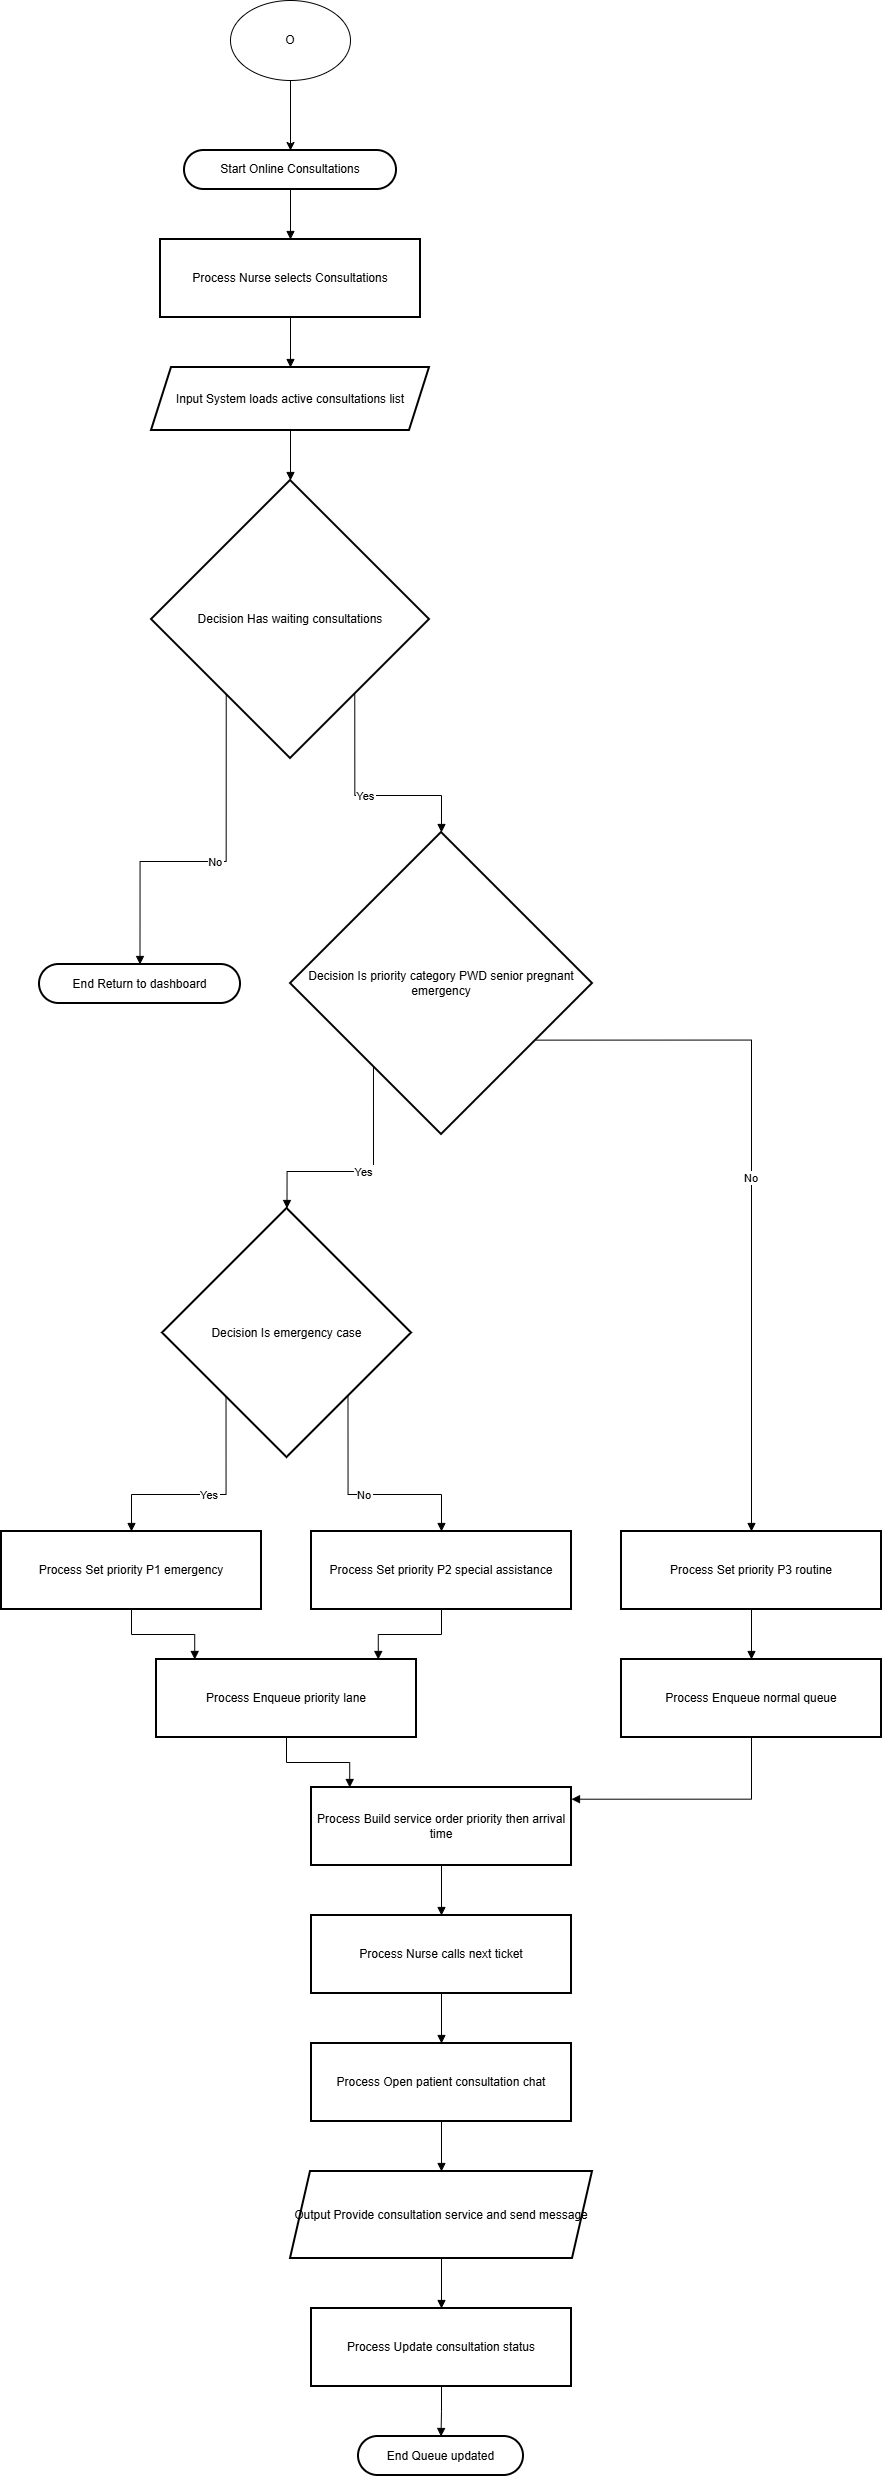

The diagram above was exported from draw.io. Its source (the exported page's mxGraphModel, read from the mxfile embedded in the PNG):
<mxGraphModel dx="960" dy="491" grid="1" gridSize="10" guides="1" tooltips="1" connect="1" arrows="1" fold="1" page="1" pageScale="1" pageWidth="850" pageHeight="1100" math="0" shadow="0">
  <root>
    <mxCell id="0" />
    <mxCell id="1" parent="0" />
    <mxCell id="2" parent="1" style="rounded=1;whiteSpace=wrap;arcSize=50;strokeWidth=2;" value="Start Online Consultations" vertex="1">
      <mxGeometry height="39" width="212" x="203" y="220" as="geometry" />
    </mxCell>
    <mxCell id="3" parent="1" style="whiteSpace=wrap;strokeWidth=2;" value="Process Nurse selects Consultations" vertex="1">
      <mxGeometry height="78" width="260" x="179" y="309" as="geometry" />
    </mxCell>
    <mxCell id="4" parent="1" style="shape=parallelogram;perimeter=parallelogramPerimeter;fixedSize=1;strokeWidth=2;whiteSpace=wrap;" value="Input System loads active consultations list" vertex="1">
      <mxGeometry height="63" width="278" x="170" y="437" as="geometry" />
    </mxCell>
    <mxCell id="5" parent="1" style="rhombus;strokeWidth=2;whiteSpace=wrap;" value="Decision Has waiting consultations" vertex="1">
      <mxGeometry height="278" width="278" x="170" y="550" as="geometry" />
    </mxCell>
    <mxCell id="6" parent="1" style="rounded=1;whiteSpace=wrap;arcSize=50;strokeWidth=2;" value="End Return to dashboard" vertex="1">
      <mxGeometry height="39" width="201" x="58" y="1034" as="geometry" />
    </mxCell>
    <mxCell id="7" parent="1" style="rhombus;strokeWidth=2;whiteSpace=wrap;" value="Decision Is priority category PWD senior pregnant emergency" vertex="1">
      <mxGeometry height="302" width="302" x="309" y="902" as="geometry" />
    </mxCell>
    <mxCell id="8" parent="1" style="rhombus;strokeWidth=2;whiteSpace=wrap;" value="Decision Is emergency case" vertex="1">
      <mxGeometry height="249" width="249" x="181" y="1278" as="geometry" />
    </mxCell>
    <mxCell id="9" parent="1" style="whiteSpace=wrap;strokeWidth=2;" value="Process Set priority P1 emergency" vertex="1">
      <mxGeometry height="78" width="260" x="20" y="1601" as="geometry" />
    </mxCell>
    <mxCell id="10" parent="1" style="whiteSpace=wrap;strokeWidth=2;" value="Process Set priority P2 special assistance" vertex="1">
      <mxGeometry height="78" width="260" x="330" y="1601" as="geometry" />
    </mxCell>
    <mxCell id="11" parent="1" style="whiteSpace=wrap;strokeWidth=2;" value="Process Set priority P3 routine" vertex="1">
      <mxGeometry height="78" width="260" x="640" y="1601" as="geometry" />
    </mxCell>
    <mxCell id="12" parent="1" style="whiteSpace=wrap;strokeWidth=2;" value="Process Enqueue priority lane" vertex="1">
      <mxGeometry height="78" width="260" x="175" y="1729" as="geometry" />
    </mxCell>
    <mxCell id="13" parent="1" style="whiteSpace=wrap;strokeWidth=2;" value="Process Enqueue normal queue" vertex="1">
      <mxGeometry height="78" width="260" x="640" y="1729" as="geometry" />
    </mxCell>
    <mxCell id="14" parent="1" style="whiteSpace=wrap;strokeWidth=2;" value="Process Build service order priority then arrival time" vertex="1">
      <mxGeometry height="78" width="260" x="330" y="1857" as="geometry" />
    </mxCell>
    <mxCell id="15" parent="1" style="whiteSpace=wrap;strokeWidth=2;" value="Process Nurse calls next ticket" vertex="1">
      <mxGeometry height="78" width="260" x="330" y="1985" as="geometry" />
    </mxCell>
    <mxCell id="16" parent="1" style="whiteSpace=wrap;strokeWidth=2;" value="Process Open patient consultation chat" vertex="1">
      <mxGeometry height="78" width="260" x="330" y="2113" as="geometry" />
    </mxCell>
    <mxCell id="17" parent="1" style="shape=parallelogram;perimeter=parallelogramPerimeter;fixedSize=1;strokeWidth=2;whiteSpace=wrap;" value="Output Provide consultation service and send message" vertex="1">
      <mxGeometry height="87" width="302" x="309" y="2241" as="geometry" />
    </mxCell>
    <mxCell id="18" parent="1" style="whiteSpace=wrap;strokeWidth=2;" value="Process Update consultation status" vertex="1">
      <mxGeometry height="78" width="260" x="330" y="2378" as="geometry" />
    </mxCell>
    <mxCell id="19" parent="1" style="rounded=1;whiteSpace=wrap;arcSize=50;strokeWidth=2;" value="End Queue updated" vertex="1">
      <mxGeometry height="39" width="165" x="377" y="2506" as="geometry" />
    </mxCell>
    <mxCell id="20" edge="1" parent="1" source="2" style="startArrow=none;endArrow=block;exitX=0.5;exitY=1;entryX=0.5;entryY=0;rounded=0;edgeStyle=orthogonalEdgeStyle;" target="3" value="">
      <mxGeometry relative="1" as="geometry" />
    </mxCell>
    <mxCell id="21" edge="1" parent="1" source="3" style="startArrow=none;endArrow=block;exitX=0.5;exitY=1;entryX=0.5;entryY=0;rounded=0;edgeStyle=orthogonalEdgeStyle;" target="4" value="">
      <mxGeometry relative="1" as="geometry" />
    </mxCell>
    <mxCell id="22" edge="1" parent="1" source="4" style="startArrow=none;endArrow=block;exitX=0.5;exitY=1;entryX=0.5;entryY=0;rounded=0;edgeStyle=orthogonalEdgeStyle;" target="5" value="">
      <mxGeometry relative="1" as="geometry" />
    </mxCell>
    <mxCell id="23" edge="1" parent="1" source="5" style="startArrow=none;endArrow=block;exitX=0.07;exitY=1;entryX=0.5;entryY=-0.01;rounded=0;edgeStyle=orthogonalEdgeStyle;" target="6" value="No">
      <mxGeometry relative="1" as="geometry" />
    </mxCell>
    <mxCell id="24" edge="1" parent="1" source="5" style="startArrow=none;endArrow=block;exitX=0.93;exitY=1;entryX=0.5;entryY=0;rounded=0;edgeStyle=orthogonalEdgeStyle;" target="7" value="Yes">
      <mxGeometry relative="1" as="geometry" />
    </mxCell>
    <mxCell id="25" edge="1" parent="1" source="7" style="startArrow=none;endArrow=block;exitX=0.09;exitY=1;entryX=0.5;entryY=0;rounded=0;edgeStyle=orthogonalEdgeStyle;" target="8" value="Yes">
      <mxGeometry relative="1" as="geometry" />
    </mxCell>
    <mxCell id="26" edge="1" parent="1" source="8" style="startArrow=none;endArrow=block;exitX=0.02;exitY=1;entryX=0.5;entryY=-0.01;rounded=0;edgeStyle=orthogonalEdgeStyle;" target="9" value="Yes">
      <mxGeometry relative="1" as="geometry" />
    </mxCell>
    <mxCell id="27" edge="1" parent="1" source="8" style="startArrow=none;endArrow=block;exitX=0.98;exitY=1;entryX=0.5;entryY=-0.01;rounded=0;edgeStyle=orthogonalEdgeStyle;" target="10" value="No">
      <mxGeometry relative="1" as="geometry" />
    </mxCell>
    <mxCell id="28" edge="1" parent="1" source="7" style="startArrow=none;endArrow=block;exitX=1;exitY=0.8;entryX=0.5;entryY=-0.01;rounded=0;edgeStyle=orthogonalEdgeStyle;" target="11" value="No">
      <mxGeometry relative="1" as="geometry" />
    </mxCell>
    <mxCell id="29" edge="1" parent="1" source="9" style="startArrow=none;endArrow=block;exitX=0.5;exitY=0.99;entryX=0.14;entryY=-0.01;rounded=0;edgeStyle=orthogonalEdgeStyle;" target="12" value="">
      <mxGeometry relative="1" as="geometry" />
    </mxCell>
    <mxCell id="30" edge="1" parent="1" source="10" style="startArrow=none;endArrow=block;exitX=0.5;exitY=0.99;entryX=0.86;entryY=-0.01;rounded=0;edgeStyle=orthogonalEdgeStyle;" target="12" value="">
      <mxGeometry relative="1" as="geometry" />
    </mxCell>
    <mxCell id="31" edge="1" parent="1" source="11" style="startArrow=none;endArrow=block;exitX=0.5;exitY=0.99;entryX=0.5;entryY=-0.01;rounded=0;edgeStyle=orthogonalEdgeStyle;" target="13" value="">
      <mxGeometry relative="1" as="geometry" />
    </mxCell>
    <mxCell id="32" edge="1" parent="1" source="12" style="startArrow=none;endArrow=block;exitX=0.5;exitY=0.99;entryX=0.14;entryY=-0.01;rounded=0;edgeStyle=orthogonalEdgeStyle;" target="14" value="">
      <mxGeometry relative="1" as="geometry" />
    </mxCell>
    <mxCell id="33" edge="1" parent="1" source="13" style="startArrow=none;endArrow=block;exitX=0.5;exitY=0.99;entryX=1;entryY=0.15;rounded=0;edgeStyle=orthogonalEdgeStyle;" target="14" value="">
      <mxGeometry relative="1" as="geometry" />
    </mxCell>
    <mxCell id="34" edge="1" parent="1" source="14" style="startArrow=none;endArrow=block;exitX=0.5;exitY=0.99;entryX=0.5;entryY=-0.01;rounded=0;edgeStyle=orthogonalEdgeStyle;" target="15" value="">
      <mxGeometry relative="1" as="geometry" />
    </mxCell>
    <mxCell id="35" edge="1" parent="1" source="15" style="startArrow=none;endArrow=block;exitX=0.5;exitY=0.99;entryX=0.5;entryY=-0.01;rounded=0;edgeStyle=orthogonalEdgeStyle;" target="16" value="">
      <mxGeometry relative="1" as="geometry" />
    </mxCell>
    <mxCell id="36" edge="1" parent="1" source="16" style="startArrow=none;endArrow=block;exitX=0.5;exitY=0.99;entryX=0.5;entryY=0;rounded=0;edgeStyle=orthogonalEdgeStyle;" target="17" value="">
      <mxGeometry relative="1" as="geometry" />
    </mxCell>
    <mxCell id="37" edge="1" parent="1" source="17" style="startArrow=none;endArrow=block;exitX=0.5;exitY=1;entryX=0.5;entryY=-0.01;rounded=0;edgeStyle=orthogonalEdgeStyle;" target="18" value="">
      <mxGeometry relative="1" as="geometry" />
    </mxCell>
    <mxCell id="38" edge="1" parent="1" source="18" style="startArrow=none;endArrow=block;exitX=0.5;exitY=0.99;entryX=0.5;entryY=-0.01;rounded=0;edgeStyle=orthogonalEdgeStyle;" target="19" value="">
      <mxGeometry relative="1" as="geometry" />
    </mxCell>
    <mxCell id="39" edge="1" parent="1" source="40" style="edgeStyle=orthogonalEdgeStyle;rounded=0;orthogonalLoop=1;jettySize=auto;html=1;entryX=0.5;entryY=0;entryDx=0;entryDy=0;" target="2">
      <mxGeometry relative="1" as="geometry" />
    </mxCell>
    <mxCell id="40" parent="1" style="ellipse;whiteSpace=wrap;html=1;" value="O" vertex="1">
      <mxGeometry height="80" width="120" x="249" y="70" as="geometry" />
    </mxCell>
  </root>
</mxGraphModel>